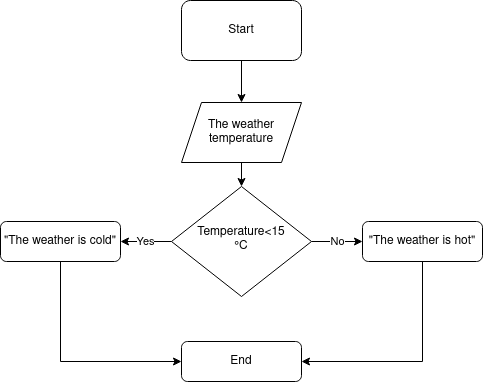

The diagram above was exported from draw.io. Its source (the exported page's mxGraphModel, read from the mxfile embedded in the PNG):
<mxGraphModel dx="700" dy="428" grid="1" gridSize="10" guides="1" tooltips="1" connect="1" arrows="1" fold="1" page="1" pageScale="1" pageWidth="827" pageHeight="1169" math="0" shadow="0">
  <root>
    <mxCell id="WIyWlLk6GJQsqaUBKTNV-0" />
    <mxCell id="WIyWlLk6GJQsqaUBKTNV-1" parent="WIyWlLk6GJQsqaUBKTNV-0" />
    <mxCell id="EHB5epdbLW0k8q1CvXQN-4" value="No" style="edgeStyle=orthogonalEdgeStyle;rounded=0;orthogonalLoop=1;jettySize=auto;html=1;" parent="WIyWlLk6GJQsqaUBKTNV-1" source="WIyWlLk6GJQsqaUBKTNV-6" target="WIyWlLk6GJQsqaUBKTNV-7" edge="1">
      <mxGeometry relative="1" as="geometry" />
    </mxCell>
    <mxCell id="EHB5epdbLW0k8q1CvXQN-6" value="Yes" style="edgeStyle=orthogonalEdgeStyle;rounded=0;orthogonalLoop=1;jettySize=auto;html=1;" parent="WIyWlLk6GJQsqaUBKTNV-1" source="WIyWlLk6GJQsqaUBKTNV-6" target="WIyWlLk6GJQsqaUBKTNV-12" edge="1">
      <mxGeometry relative="1" as="geometry" />
    </mxCell>
    <mxCell id="WIyWlLk6GJQsqaUBKTNV-6" value="Temperature&amp;lt;15&lt;div class=&quot;Z0LcW AZCkJd d2J77b&quot;&gt;&lt;div class=&quot;IZ6rdc&quot;&gt;°C&lt;/div&gt;&lt;/div&gt;" style="rhombus;whiteSpace=wrap;html=1;shadow=0;fontFamily=Helvetica;fontSize=12;align=center;strokeWidth=1;spacing=6;spacingTop=-4;" parent="WIyWlLk6GJQsqaUBKTNV-1" vertex="1">
      <mxGeometry x="250" y="245" width="140" height="110" as="geometry" />
    </mxCell>
    <mxCell id="EHB5epdbLW0k8q1CvXQN-18" style="edgeStyle=orthogonalEdgeStyle;rounded=0;orthogonalLoop=1;jettySize=auto;html=1;entryX=1;entryY=0.5;entryDx=0;entryDy=0;" parent="WIyWlLk6GJQsqaUBKTNV-1" source="WIyWlLk6GJQsqaUBKTNV-7" target="WIyWlLk6GJQsqaUBKTNV-11" edge="1">
      <mxGeometry relative="1" as="geometry">
        <mxPoint x="501" y="420" as="targetPoint" />
        <Array as="points">
          <mxPoint x="501" y="420" />
        </Array>
      </mxGeometry>
    </mxCell>
    <mxCell id="WIyWlLk6GJQsqaUBKTNV-7" value="&quot;The weather is hot&quot;" style="rounded=1;whiteSpace=wrap;html=1;fontSize=12;glass=0;strokeWidth=1;shadow=0;" parent="WIyWlLk6GJQsqaUBKTNV-1" vertex="1">
      <mxGeometry x="441" y="280" width="120" height="40" as="geometry" />
    </mxCell>
    <mxCell id="WIyWlLk6GJQsqaUBKTNV-11" value="End" style="rounded=1;whiteSpace=wrap;html=1;fontSize=12;glass=0;strokeWidth=1;shadow=0;" parent="WIyWlLk6GJQsqaUBKTNV-1" vertex="1">
      <mxGeometry x="260" y="400" width="120" height="40" as="geometry" />
    </mxCell>
    <mxCell id="EHB5epdbLW0k8q1CvXQN-19" style="edgeStyle=orthogonalEdgeStyle;rounded=0;orthogonalLoop=1;jettySize=auto;html=1;" parent="WIyWlLk6GJQsqaUBKTNV-1" source="WIyWlLk6GJQsqaUBKTNV-12" edge="1">
      <mxGeometry relative="1" as="geometry">
        <mxPoint x="260" y="420" as="targetPoint" />
        <Array as="points">
          <mxPoint x="139" y="420" />
          <mxPoint x="260" y="420" />
        </Array>
      </mxGeometry>
    </mxCell>
    <mxCell id="WIyWlLk6GJQsqaUBKTNV-12" value="&quot;The weather is cold&quot;" style="rounded=1;whiteSpace=wrap;html=1;fontSize=12;glass=0;strokeWidth=1;shadow=0;" parent="WIyWlLk6GJQsqaUBKTNV-1" vertex="1">
      <mxGeometry x="79" y="280" width="120" height="40" as="geometry" />
    </mxCell>
    <mxCell id="EHB5epdbLW0k8q1CvXQN-17" value="" style="edgeStyle=orthogonalEdgeStyle;rounded=0;orthogonalLoop=1;jettySize=auto;html=1;" parent="WIyWlLk6GJQsqaUBKTNV-1" source="EHB5epdbLW0k8q1CvXQN-14" target="EHB5epdbLW0k8q1CvXQN-15" edge="1">
      <mxGeometry relative="1" as="geometry" />
    </mxCell>
    <mxCell id="EHB5epdbLW0k8q1CvXQN-14" value="Start" style="rounded=1;whiteSpace=wrap;html=1;" parent="WIyWlLk6GJQsqaUBKTNV-1" vertex="1">
      <mxGeometry x="260" y="59" width="120" height="60" as="geometry" />
    </mxCell>
    <mxCell id="EHB5epdbLW0k8q1CvXQN-16" style="edgeStyle=orthogonalEdgeStyle;rounded=0;orthogonalLoop=1;jettySize=auto;html=1;entryX=0.5;entryY=0;entryDx=0;entryDy=0;" parent="WIyWlLk6GJQsqaUBKTNV-1" target="WIyWlLk6GJQsqaUBKTNV-6" edge="1">
      <mxGeometry relative="1" as="geometry">
        <mxPoint x="320" y="216" as="sourcePoint" />
      </mxGeometry>
    </mxCell>
    <mxCell id="EHB5epdbLW0k8q1CvXQN-15" value="The weather temperature" style="shape=parallelogram;perimeter=parallelogramPerimeter;whiteSpace=wrap;html=1;fixedSize=1;" parent="WIyWlLk6GJQsqaUBKTNV-1" vertex="1">
      <mxGeometry x="260" y="161" width="120" height="60" as="geometry" />
    </mxCell>
  </root>
</mxGraphModel>